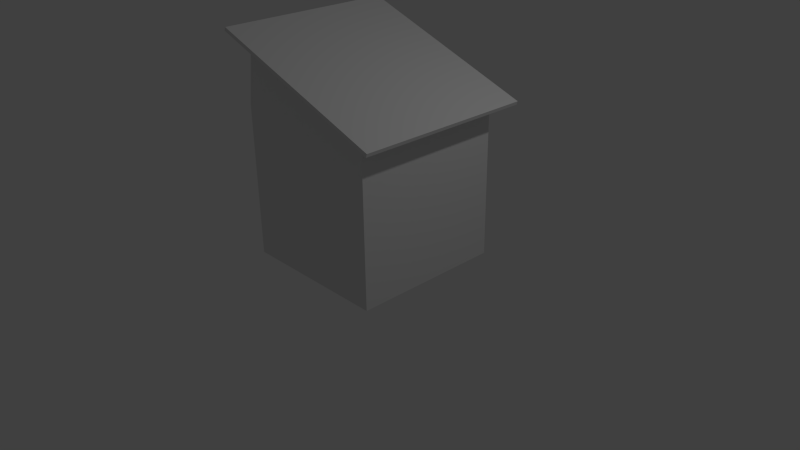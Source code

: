 # Source: Podium2.blend  (saved by Blender 2.71.0; exported with 4.5.12 LTS)
import bpy
from mathutils import Matrix  # noqa: F401  (used for matrix-valued properties, if any)

bpy.ops.wm.read_factory_settings(use_empty=True)
scene = bpy.context.scene
scene.name = 'Scene'

# ---- collections
col_collection_1 = bpy.data.collections.new('Collection 1'); scene.collection.children.link(col_collection_1)

# ---- materials (node trees are filled in below, after node groups)
mat_material = bpy.data.materials.new('Material')
mat_material.alpha_threshold = 0.0
mat_material.use_transparent_shadow = False
mat_material.roughness = 0.5
mat_material.line_color = (0.0, 0.0, 0.0, 1.0)

# ---- material node trees

# ---- world
world_world = bpy.data.worlds.new('World'); scene.world = world_world
world_world.color = (0.05088, 0.05088, 0.05088)
world_world.use_sun_shadow = False
world_world.sun_shadow_jitter_overblur = 0.0
world_world.cycles.sampling_method = 'MANUAL'
world_world.cycles.sample_map_resolution = 256

# ---- cameras
cam_camera = bpy.data.cameras.new('Camera')
cam_camera.clip_end = 100.0
cam_camera.lens = 35.0
cam_camera.sensor_width = 32.0
cam_camera.sensor_height = 18.0
cam_camera.ortho_scale = 7.314
cam_camera.dof.focus_distance = 0.0
cam_camera.dof.aperture_fstop = 128.0

# ---- lights
light_lamp = bpy.data.lights.new('Lamp', 'POINT')
light_lamp.transmission_factor = 0.0
light_lamp.cutoff_distance = 30.0
light_lamp.energy = 100.0
light_lamp.shadow_buffer_clip_start = 1.001
light_lamp.shadow_soft_size = 0.1
light_lamp.shadow_maximum_resolution = 0.006
light_lamp.use_absolute_resolution = True
light_lamp.cycles.use_multiple_importance_sampling = False

# ---- meshes
me_cube = bpy.data.meshes.new('Cube')
me_cube.from_pydata([(1.0, 1.0, 0.02575), (1.0, -1.0, 0.02575), (-1.0, -1.0, 0.02575), (-1.0, 1.0, 0.02575), (1.0, 1.0, 2.026), (1.0, -1.0, 2.026), (-1.0, -1.0, 2.026), (-1.0, 1.0, 2.026), (0.995, 1.0, 2.095), (0.995, -1.0, 2.095), (-0.8852, -1.0, 2.776), (-0.8852, 1.0, 2.776), (1.267, 1.172, 2.029), (1.267, -1.172, 2.029), (-1.136, -1.172, 2.901), (-1.136, 1.172, 2.901), (1.284, 1.172, 2.075), (1.284, -1.172, 2.075), (-1.12, -1.172, 2.946), (-1.12, 1.172, 2.946)], [], [(0, 1, 2, 3), (7, 6, 10, 11), (0, 4, 5, 1), (1, 5, 6, 2), (2, 6, 7, 3), (4, 0, 3, 7), (11, 10, 14, 15), (6, 5, 9, 10), (4, 7, 11, 8), (5, 4, 8, 9), (15, 14, 18, 19), (10, 9, 13, 14), (8, 11, 15, 12), (9, 8, 12, 13), (16, 19, 18, 17), (14, 13, 17, 18), (12, 15, 19, 16), (13, 12, 16, 17)])
me_cube.materials.append(mat_material)
me_cube.use_remesh_preserve_volume = False
me_cube.use_remesh_preserve_attributes = False
me_cube.use_mirror_vertex_groups = False
me_cube.update()

# ---- objects
ob_cube = bpy.data.objects.new('Cube', me_cube)
ob_lamp = bpy.data.objects.new('Lamp', light_lamp)
ob_camera = bpy.data.objects.new('Camera', cam_camera)

# ---- transforms, parenting, visibility, modifiers, constraints
ob_cube.location = (0.0, 0.0, 0.0)
ob_cube.lock_rotations_4d = False
ob_cube.empty_display_type = 'ARROWS'
ob_cube.lineart.crease_threshold = 0.0
ob_lamp.location = (4.076, 1.005, 5.904)
ob_lamp.rotation_euler = (0.6503, 0.05522, 1.866)
ob_lamp.lock_rotations_4d = False
ob_lamp.empty_display_type = 'ARROWS'
ob_lamp.color = (0.0, 0.0, 0.0, 0.0)
ob_lamp.lineart.crease_threshold = 0.0
ob_camera.location = (7.481, -6.508, 5.344)
ob_camera.rotation_euler = (1.109, 0.01082, 0.8149)
ob_camera.lock_rotations_4d = False
ob_camera.empty_display_type = 'ARROWS'
ob_camera.color = (0.0, 0.0, 0.0, 0.0)
ob_camera.display_type = 'WIRE'
ob_camera.lineart.crease_threshold = 0.0

# ---- collection membership
col_collection_1.objects.link(ob_cube)
col_collection_1.objects.link(ob_lamp)
col_collection_1.objects.link(ob_camera)

# ---- scene / render settings (as saved in the file)
scene.camera = ob_camera
scene.frame_start = 1; scene.frame_end = 250; scene.frame_set(1)
scene.render.engine = 'BLENDER_EEVEE_NEXT'
scene.render.resolution_percentage = 50
scene.render.dither_intensity = 0.0
scene.cycles.use_denoising = False
scene.cycles.samples = 10
scene.cycles.sampling_pattern = 'TABULATED_SOBOL'
scene.cycles.light_sampling_threshold = 0.0
scene.cycles.use_adaptive_sampling = False
scene.cycles.use_light_tree = False
scene.cycles.blur_glossy = 0.0
scene.cycles.volume_bounces = 1
scene.cycles.pixel_filter_type = 'GAUSSIAN'
scene.cycles.sample_clamp_indirect = 0.0
scene.view_settings.view_transform = 'Standard'
bpy.context.view_layer.update()

